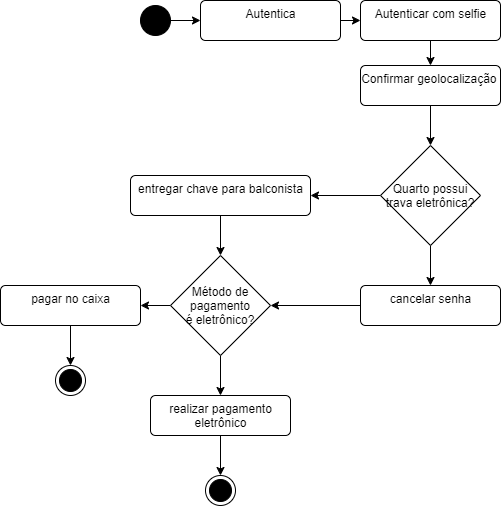

The diagram above was exported from draw.io. Its source (the exported page's mxGraphModel, read from the mxfile embedded in the PNG):
<mxGraphModel dx="953" dy="463" grid="1" gridSize="10" guides="1" tooltips="1" connect="1" arrows="1" fold="1" page="1" pageScale="1" pageWidth="827" pageHeight="1169" math="0" shadow="0">
  <root>
    <mxCell id="0" />
    <mxCell id="1" parent="0" />
    <mxCell id="2" style="edgeStyle=none;html=1;" parent="1" source="3" target="5" edge="1">
      <mxGeometry relative="1" as="geometry" />
    </mxCell>
    <mxCell id="3" value="" style="ellipse;fillColor=strokeColor;" parent="1" vertex="1">
      <mxGeometry x="180" y="50" width="30" height="30" as="geometry" />
    </mxCell>
    <mxCell id="4" style="edgeStyle=none;html=1;" parent="1" source="5" target="7" edge="1">
      <mxGeometry relative="1" as="geometry" />
    </mxCell>
    <mxCell id="5" value="Autentica" style="html=1;align=center;verticalAlign=top;rounded=1;absoluteArcSize=1;arcSize=10;dashed=0;fillColor=none;" parent="1" vertex="1">
      <mxGeometry x="240" y="45" width="140" height="40" as="geometry" />
    </mxCell>
    <mxCell id="6" style="edgeStyle=none;html=1;" parent="1" source="7" target="9" edge="1">
      <mxGeometry relative="1" as="geometry" />
    </mxCell>
    <mxCell id="7" value="Autenticar com selfie" style="html=1;align=center;verticalAlign=top;rounded=1;absoluteArcSize=1;arcSize=10;dashed=0;fillColor=none;" parent="1" vertex="1">
      <mxGeometry x="400" y="45" width="140" height="40" as="geometry" />
    </mxCell>
    <mxCell id="8" style="edgeStyle=none;html=1;entryX=0.5;entryY=0;entryDx=0;entryDy=0;" parent="1" source="9" target="12" edge="1">
      <mxGeometry relative="1" as="geometry" />
    </mxCell>
    <mxCell id="9" value="Confirmar geolocalização&amp;nbsp;" style="html=1;align=center;verticalAlign=top;rounded=1;absoluteArcSize=1;arcSize=10;dashed=0;fillColor=none;" parent="1" vertex="1">
      <mxGeometry x="400" y="110" width="140" height="40" as="geometry" />
    </mxCell>
    <mxCell id="10" style="edgeStyle=none;html=1;" parent="1" source="12" target="16" edge="1">
      <mxGeometry relative="1" as="geometry" />
    </mxCell>
    <mxCell id="11" style="edgeStyle=none;html=1;" parent="1" source="12" target="14" edge="1">
      <mxGeometry relative="1" as="geometry" />
    </mxCell>
    <mxCell id="12" value="Quarto possui&#10;trava eletrônica?" style="rhombus;" parent="1" vertex="1">
      <mxGeometry x="420" y="190" width="100" height="100" as="geometry" />
    </mxCell>
    <mxCell id="20" style="edgeStyle=none;html=1;entryX=1;entryY=0.5;entryDx=0;entryDy=0;" parent="1" source="14" target="18" edge="1">
      <mxGeometry relative="1" as="geometry" />
    </mxCell>
    <mxCell id="14" value="cancelar senha" style="html=1;align=center;verticalAlign=top;rounded=1;absoluteArcSize=1;arcSize=10;dashed=0;fillColor=none;" parent="1" vertex="1">
      <mxGeometry x="400" y="330" width="140" height="40" as="geometry" />
    </mxCell>
    <mxCell id="19" style="edgeStyle=none;html=1;" parent="1" source="16" target="18" edge="1">
      <mxGeometry relative="1" as="geometry" />
    </mxCell>
    <mxCell id="16" value="entregar chave para balconista" style="html=1;align=center;verticalAlign=top;rounded=1;absoluteArcSize=1;arcSize=10;dashed=0;fillColor=none;" parent="1" vertex="1">
      <mxGeometry x="170" y="220" width="180" height="40" as="geometry" />
    </mxCell>
    <mxCell id="22" style="edgeStyle=none;html=1;" parent="1" source="18" target="21" edge="1">
      <mxGeometry relative="1" as="geometry" />
    </mxCell>
    <mxCell id="24" style="edgeStyle=none;html=1;" parent="1" source="18" target="23" edge="1">
      <mxGeometry relative="1" as="geometry" />
    </mxCell>
    <mxCell id="18" value="Método de &#10;pagamento &#10;é eletrônico?" style="rhombus;" parent="1" vertex="1">
      <mxGeometry x="210" y="300" width="100" height="100" as="geometry" />
    </mxCell>
    <mxCell id="28" style="edgeStyle=none;html=1;" parent="1" source="21" target="25" edge="1">
      <mxGeometry relative="1" as="geometry" />
    </mxCell>
    <mxCell id="21" value="realizar pagamento&lt;br&gt;eletrônico" style="html=1;align=center;verticalAlign=top;rounded=1;absoluteArcSize=1;arcSize=10;dashed=0;fillColor=none;" parent="1" vertex="1">
      <mxGeometry x="190" y="440" width="140" height="40" as="geometry" />
    </mxCell>
    <mxCell id="27" style="edgeStyle=none;html=1;" parent="1" source="23" target="26" edge="1">
      <mxGeometry relative="1" as="geometry" />
    </mxCell>
    <mxCell id="23" value="pagar no caixa" style="html=1;align=center;verticalAlign=top;rounded=1;absoluteArcSize=1;arcSize=10;dashed=0;fillColor=none;" parent="1" vertex="1">
      <mxGeometry x="40" y="330" width="140" height="40" as="geometry" />
    </mxCell>
    <mxCell id="25" value="" style="ellipse;html=1;shape=endState;fillColor=strokeColor;" parent="1" vertex="1">
      <mxGeometry x="245" y="520" width="30" height="30" as="geometry" />
    </mxCell>
    <mxCell id="26" value="" style="ellipse;html=1;shape=endState;fillColor=strokeColor;" parent="1" vertex="1">
      <mxGeometry x="95" y="410" width="30" height="30" as="geometry" />
    </mxCell>
  </root>
</mxGraphModel>